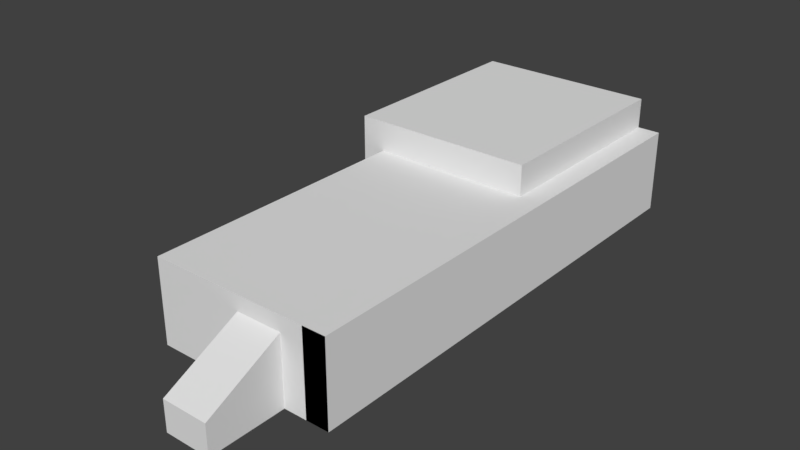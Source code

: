 # Source: Post_1blend.blend  (saved by Blender 2.79.7; exported with 4.5.12 LTS)
import bpy
from mathutils import Matrix  # noqa: F401  (used for matrix-valued properties, if any)

bpy.ops.wm.read_factory_settings(use_empty=True)
scene = bpy.context.scene
scene.name = 'Scene'

# ---- collections
col_collection_1 = bpy.data.collections.new('Collection 1'); scene.collection.children.link(col_collection_1)

# ---- materials (node trees are filled in below, after node groups)
mat_material = bpy.data.materials.new('Material')
mat_material.alpha_threshold = 0.0
mat_material.use_transparent_shadow = False
mat_material.roughness = 0.5
mat_material.line_color = (0.0, 0.0, 0.0, 1.0)

# ---- material node trees

# ---- world
world_world = bpy.data.worlds.new('World'); scene.world = world_world
world_world.color = (0.05088, 0.05088, 0.05088)
world_world.use_sun_shadow = False
world_world.sun_shadow_jitter_overblur = 0.0

# ---- meshes
me_cube = bpy.data.meshes.new('Cube')
me_cube.from_pydata([(13.5, 32.0, -5.5), (13.5, -32.0, -5.5), (-13.5, 32.0, -5.5), (13.5, 32.0, 5.5), (13.5, -32.0, 5.5), (-13.5, 32.0, 5.5), (13.5, 4.192, -5.5), (13.5, 4.192, 5.5), (-13.5, 4.192, 5.5), (10.5, 32.0, -5.5), (7.5, 32.0, -5.5), (4.5, 32.0, -5.5), (1.5, 32.0, -5.5), (-1.5, 32.0, -5.5), (-4.5, 32.0, -5.5), (-7.5, 32.0, -5.5), (-10.5, 32.0, -5.5), (7.5, -32.0, -5.5), (-7.5, -32.0, -5.5), (10.5, 32.0, 5.5), (7.5, 32.0, 5.5), (4.5, 32.0, 5.5), (1.5, 32.0, 5.5), (-1.5, 32.0, 5.5), (-4.5, 32.0, 5.5), (-7.5, 32.0, 5.5), (-10.5, 32.0, 5.5), (7.5, -32.0, 5.5), (-1.5, -32.0, 5.5), (-10.5, 4.192, 5.5), (-7.5, 4.192, 5.5), (-4.5, 4.192, 5.5), (-1.5, 4.192, 5.5), (1.5, 4.192, 5.5), (4.5, 4.192, 5.5), (7.5, 4.192, 5.5), (10.5, 4.192, 5.5), (-10.5, 32.0, 9.5), (-13.5, 32.0, 9.5), (-13.5, 4.192, 9.5), (10.5, 32.0, 9.5), (7.5, 32.0, 9.5), (4.5, 32.0, 9.5), (1.5, 32.0, 9.5), (-1.5, 32.0, 9.5), (-4.5, 32.0, 9.5), (-7.5, 32.0, 9.5), (-10.5, 4.192, 9.5), (-7.5, 4.192, 9.5), (-4.5, 4.192, 9.5), (-1.5, 4.192, 9.5), (1.5, 4.192, 9.5), (4.5, 4.192, 9.5), (7.5, 4.192, 9.5), (10.5, 4.192, 9.5), (-13.5, 4.192, -5.5), (-10.5, 4.192, -5.5), (4.5, -32.0, -5.5), (1.5, -32.0, -5.5), (-1.5, -32.0, -5.5), (-4.5, -32.0, -5.5), (10.5, -32.0, 5.5), (4.5, -32.0, 5.5), (1.5, -32.0, 5.5), (-4.5, -32.0, 5.5), (-10.5, -32.0, 5.5), (10.5, -32.0, -5.5), (-10.5, -32.0, -5.5), (7.5, -32.0, 3.5), (4.5, -32.0, 3.5), (1.5, -32.0, 3.5), (-7.5, -32.0, 5.5), (7.5, -42.0, -5.5), (4.5, -42.0, -5.5), (1.5, -42.0, -5.5), (7.5, -42.0, -1.5), (4.5, -42.0, -1.5), (1.5, -42.0, -1.5), (7.5, -34.43, -5.5), (4.5, -34.43, -5.5), (1.5, -34.43, 2.286), (4.5, -34.43, 2.286), (1.5, -34.43, -5.5), (7.5, -34.43, 2.286)], [(58, 59), (59, 60), (66, 17), (60, 18), (18, 67)], [(6, 7, 4, 1), (55, 8, 5, 2), (26, 16, 2, 5), (0, 3, 7, 6), (3, 19, 36, 7), (3, 0, 9, 19), (15, 16, 26, 25, 24, 23, 22, 21, 20, 19, 9, 10, 11, 12, 13, 14), (1, 4, 61, 66), (7, 36, 61, 4), (30, 29, 65, 71, 64, 28, 63, 62, 27, 61, 36, 35, 34, 33, 32, 31), (37, 38, 39, 47), (46, 37, 47, 48, 49, 50, 51, 52, 53, 54, 40, 41, 42, 43, 44, 45), (5, 8, 39, 38), (32, 33, 34, 35, 36, 54, 53, 52, 51, 50, 49, 48, 47, 39, 8, 29, 30, 31), (36, 19, 40, 54), (24, 25, 26, 5, 38, 37, 46, 45, 44, 43, 42, 41, 40, 19, 20, 21, 22, 23), (65, 29, 56, 67), (29, 8, 55, 56), (79, 78, 72, 73), (4, 65, 67, 1), (68, 17, 57, 58, 70, 69), (80, 82, 74, 77), (81, 80, 77, 76), (82, 79, 73, 74), (73, 72, 75, 76, 77, 74), (83, 75, 72, 78), (83, 81, 76, 75), (68, 69, 81, 83), (68, 83, 78, 17), (58, 57, 79, 82), (69, 70, 80, 81), (70, 58, 82, 80), (57, 17, 78, 79)])
me_cube.materials.append(mat_material)
me_cube.use_remesh_preserve_volume = False
me_cube.use_remesh_preserve_attributes = False
me_cube.use_mirror_vertex_groups = False
me_cube.update()

# ---- objects
ob_1_1500_geb = bpy.data.objects.new('1_1500_Geb', me_cube)

# ---- transforms, parenting, visibility, modifiers, constraints
ob_1_1500_geb.location = (0.0, 0.0, 5.5)
ob_1_1500_geb.lock_rotations_4d = False
ob_1_1500_geb.empty_display_type = 'ARROWS'
ob_1_1500_geb.lineart.crease_threshold = 0.0

# ---- collection membership
col_collection_1.objects.link(ob_1_1500_geb)

# ---- scene / render settings (as saved in the file)
scene.frame_start = 1; scene.frame_end = 250; scene.frame_set(1)
scene.render.engine = 'BLENDER_EEVEE_NEXT'
scene.render.resolution_percentage = 50
scene.render.dither_intensity = 0.0
scene.cycles.use_denoising = False
scene.cycles.samples = 128
scene.cycles.sampling_pattern = 'TABULATED_SOBOL'
scene.cycles.use_adaptive_sampling = False
scene.cycles.use_light_tree = False
scene.view_settings.view_transform = 'Standard'
bpy.context.view_layer.update()

# ---- added for rendering (the .blend has no active camera and no usable light): camera, sun
cam_auto = bpy.data.cameras.new('AutoCamera')
cam_auto.lens = 50.0
cam_auto.sensor_width = 36.0
cam_auto.clip_end = 1302.05
ob_auto_camera = bpy.data.objects.new('AutoCamera', cam_auto)
scene.collection.objects.link(ob_auto_camera)
ob_auto_camera.location = (74.1912, -94.0295, 66.853)
ob_auto_camera.rotation_euler = (1.09748, -7.21219e-08, 0.694738)
scene.camera = ob_auto_camera
light_auto_sun = bpy.data.lights.new('AutoSun', 'SUN')
light_auto_sun.energy = 3.0
light_auto_sun.angle = 0.0523599
ob_auto_sun = bpy.data.objects.new('AutoSun', light_auto_sun)
scene.collection.objects.link(ob_auto_sun)
ob_auto_sun.rotation_euler = (0.872665, 0.174533, 0.523599)
bpy.context.view_layer.update()
